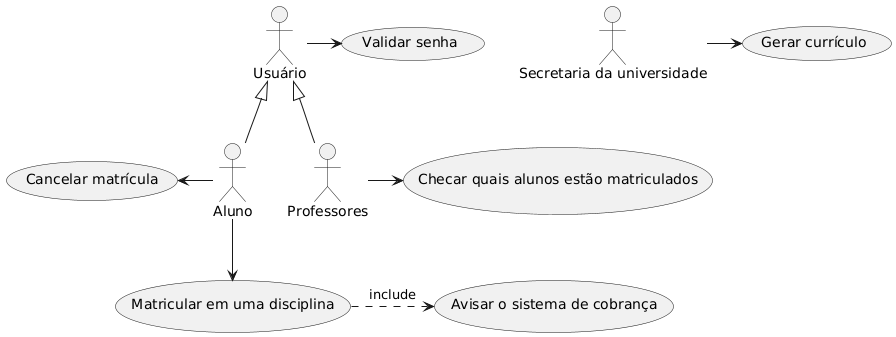

The diagram above was rendered by PlantUML. Its source (embedded in the PNG):
@startuml
"Aluno" as a
a -down-> (UC1)
a -left-> (UC2)
(UC1) .> (UC6) : include

"Secretaria da universidade" as secretaria
secretaria -> (UC5)

"Professores" as p
p -right-> (UC3)

"Usuário" as user
user -> (UC4)

user <|-- p
user <|-- a

"Matricular em uma disciplina" as (UC1)
"Cancelar matrícula" as (UC2)
"Checar quais alunos estão matriculados" as (UC3)
"Validar senha" as (UC4)
"Gerar currículo" as (UC5)
"Avisar o sistema de cobrança" as (UC6)
@enduml